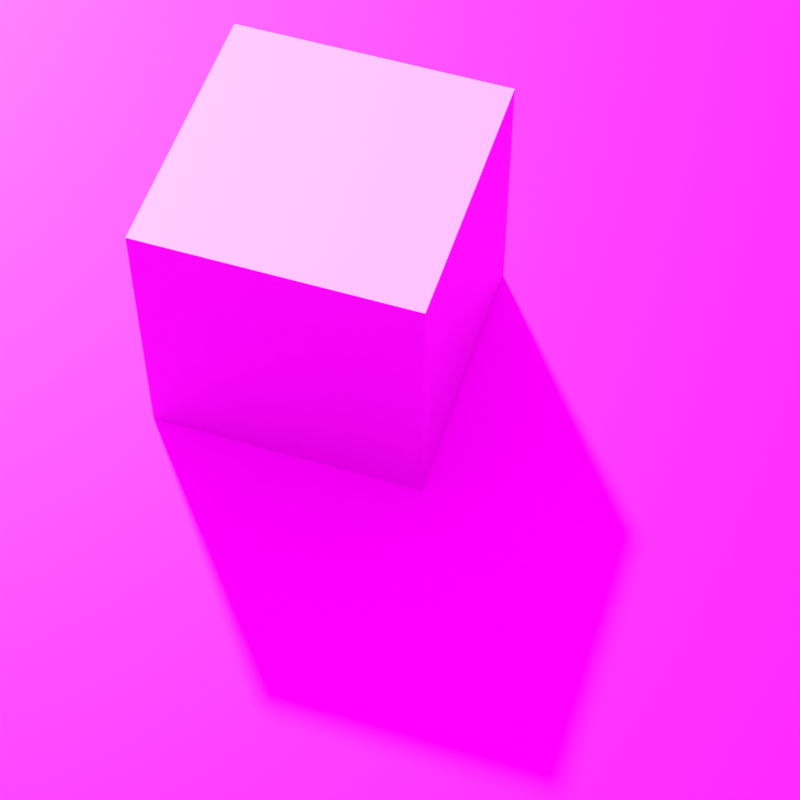 # Source: irradiance.blend  (saved by Blender 4.0.36; exported with 4.5.12 LTS)
import bpy
from mathutils import Matrix  # noqa: F401  (used for matrix-valued properties, if any)

bpy.ops.wm.read_factory_settings(use_empty=True)
scene = bpy.context.scene
scene.name = 'Scene'

# ---- collections
col_collection = bpy.data.collections.new('Collection'); scene.collection.children.link(col_collection)

# ---- images (referenced by path relative to the original .blend; pixels are not part of the script)
import os
ASSET_DIR = os.environ.get("B2B_ASSET_DIR", "")  # directory of the original .blend (textures are referenced by path, not embedded)
HERE = os.path.dirname(os.path.abspath(__file__))  # packed textures are extracted next to this script under _unpacked/

def load_image(name, relpath, width, height, colorspace="sRGB"):
    """Load a texture the original file referenced (path relative to the .blend, or extracted next to this script)."""
    p = next((c for c in (os.path.join(HERE, relpath), os.path.join(ASSET_DIR, relpath)) if relpath and os.path.exists(c)), "")
    if p:
        img = bpy.data.images.load(p, check_existing=True)
        img.name = name
    else:  # same state as the original file: an image datablock whose file is absent (Cycles renders it pink)
        img = bpy.data.images.new(name, width, height)
        img.source = "FILE"
        img.filepath = "//" + (relpath or name)
    img.colorspace_settings.name = colorspace
    return img
img_x = load_image('未命名', 'uvgrid.png', 1024, 1024, 'sRGB')
img_kloofendal_43d_clear_puresky_2k_hdr = load_image('kloofendal_43d_clear_puresky_2k.hdr', 'kloofendal_43d_clear_puresky_2k.hdr', 1024, 1024, 'Linear Rec.709')

# ---- materials (node trees are filled in below, after node groups)
mat_material = bpy.data.materials.new('Material')
mat_material.alpha_threshold = 0.0
mat_material.use_transparent_shadow = False
mat_material.roughness = 0.5
mat_material.line_color = (0.0, 0.0, 0.0, 1.0)
mat_x = bpy.data.materials.new('材质')
mat_x.use_transparent_shadow = False

# ---- material node trees
mat_material.use_nodes = True; mat_material.node_tree.nodes.clear()
_N = mat_material.node_tree.nodes; _L = mat_material.node_tree.links
n0 = _N.new('ShaderNodeOutputMaterial'); n0.name = 'Material Output'; n0.location = (300, 300)
n1 = _N.new('ShaderNodeBsdfPrincipled'); n1.name = 'Principled BSDF'; n1.location = (10, 300)
n1.inputs[3].default_value = 1.45
_L.new(n1.outputs[0], n0.inputs[0])
n0.is_active_output = True
mat_x.use_nodes = True; mat_x.node_tree.nodes.clear()
_N = mat_x.node_tree.nodes; _L = mat_x.node_tree.links
n0 = _N.new('ShaderNodeOutputMaterial'); n0.name = '材质输出'; n0.location = (300, 300)
n1 = _N.new('ShaderNodeBsdfPrincipled'); n1.name = '原理化BSDF'; n1.location = (10, 300)
n1.inputs[3].default_value = 1.45
n2 = _N.new('ShaderNodeTexImage'); n2.name = '图像纹理'; n2.location = (-293, 277)
n2.image = img_x
_L.new(n1.outputs[0], n0.inputs[0])
_L.new(n2.outputs[0], n1.inputs[0])
n0.is_active_output = True

# ---- world
world_world = bpy.data.worlds.new('World'); scene.world = world_world
world_world.use_nodes = True; world_world.node_tree.nodes.clear()
_N = world_world.node_tree.nodes; _L = world_world.node_tree.links
n0 = _N.new('ShaderNodeOutputWorld'); n0.name = 'World Output'; n0.location = (300, 300)
n1 = _N.new('ShaderNodeBackground'); n1.name = 'Background'; n1.location = (10, 300)
n2 = _N.new('ShaderNodeTexEnvironment'); n2.name = '环境纹理'; n2.location = (-297, 280)
n2.image = img_kloofendal_43d_clear_puresky_2k_hdr
_L.new(n1.outputs[0], n0.inputs[0])
_L.new(n2.outputs[0], n1.inputs[0])
n0.is_active_output = True
world_world.color = (0.05088, 0.05088, 0.05088)
world_world.use_sun_shadow = False
world_world.sun_shadow_jitter_overblur = 0.0

# ---- cameras
cam_x = bpy.data.cameras.new('摄像机')
cam_x.type = 'PANO'
cam_001 = bpy.data.cameras.new('摄像机.001')
cam_001.type = 'PANO'
cam_002 = bpy.data.cameras.new('摄像机.002')
cam_002.lens = 100.0

# ---- meshes
me_cube = bpy.data.meshes.new('Cube')
me_cube.from_pydata([(1.0, 1.0, 1.0), (1.0, 1.0, -1.0), (1.0, -1.0, 1.0), (1.0, -1.0, -1.0), (-1.0, 1.0, 1.0), (-1.0, 1.0, -1.0), (-1.0, -1.0, 1.0), (-1.0, -1.0, -1.0)], [], [(0, 4, 6, 2), (3, 2, 6, 7), (7, 6, 4, 5), (5, 1, 3, 7), (1, 0, 2, 3), (5, 4, 0, 1)])
_uv = me_cube.uv_layers.new(name='UVMap')
_uv.uv.foreach_set('vector', [0.625, 0.5, 0.875, 0.5, 0.875, 0.75, 0.625, 0.75, 0.375, 0.75, 0.625, 0.75, 0.625, 1.0, 0.375, 1.0, 0.375, 0.0, 0.625, 0.0, 0.625, 0.25, 0.375, 0.25, 0.125, 0.5, 0.375, 0.5, 0.375, 0.75, 0.125, 0.75, 0.375, 0.5, 0.625, 0.5, 0.625, 0.75, 0.375, 0.75, 0.375, 0.25, 0.625, 0.25, 0.625, 0.5, 0.375, 0.5])
me_cube.materials.append(mat_material)
me_cube.use_mirror_vertex_groups = False
me_cube.update()
me_x = bpy.data.meshes.new('平面')
me_x.from_pydata([(-1.0, -1.0, 0.0), (1.0, -1.0, 0.0), (-1.0, 1.0, 0.0), (1.0, 1.0, 0.0)], [], [(0, 1, 3, 2)])
_uv = me_x.uv_layers.new(name='UV 贴图')
_uv.uv.foreach_set('vector', [0.0, 0.0, 1.0, 0.0, 1.0, 1.0, 0.0, 1.0])
me_x.materials.append(mat_x)
me_x.update()

# ---- objects
ob_cube = bpy.data.objects.new('Cube', me_cube)
ob_x = bpy.data.objects.new('平面', me_x)
ob_x_1 = bpy.data.objects.new('摄像机', cam_x)
ob_001 = bpy.data.objects.new('摄像机.001', cam_001)
ob_002 = bpy.data.objects.new('摄像机.002', cam_002)

# ---- transforms, parenting, visibility, modifiers, constraints
ob_cube.location = (0.0, 0.0, 1.0)
ob_cube.lock_rotations_4d = False
ob_cube.empty_display_type = 'ARROWS'
ob_cube.lineart.crease_threshold = 0.0
ob_x.location = (0.0, 0.0, 0.0)
ob_x.scale = (10.04, 10.04, 10.04)
ob_x_1.location = (-2.422, 1.964, 7.451e-09)
ob_x_1.rotation_euler = (3.142, -0.0, 0.0)
ob_001.location = (-2.882, 2.434, 5.96e-08)
ob_001.rotation_euler = (3.142, -0.0, 0.0)
ob_002.location = (-3.434, 9.098, 12.89)
ob_002.rotation_euler = (0.6213, 1.804e-06, -2.831)

# ---- collection membership
col_collection.objects.link(ob_cube)
col_collection.objects.link(ob_x)
col_collection.objects.link(ob_x_1)
col_collection.objects.link(ob_001)
col_collection.objects.link(ob_002)

# ---- scene / render settings (as saved in the file)
scene.camera = ob_002
scene.frame_start = 1; scene.frame_end = 250; scene.frame_set(1)
scene.render.engine = 'BLENDER_EEVEE_NEXT'
scene.render.image_settings.file_format = 'OPEN_EXR'
scene.render.image_settings.color_depth = '32'
scene.render.resolution_x = 800
scene.render.resolution_y = 800
scene.cycles.sampling_pattern = 'TABULATED_SOBOL'
scene.view_settings.view_transform = 'Standard'
bpy.context.view_layer.update()

# ---- added for rendering (the .blend has no usable light): sun
light_auto_sun = bpy.data.lights.new('AutoSun', 'SUN')
light_auto_sun.energy = 3.0
light_auto_sun.angle = 0.0523599
ob_auto_sun = bpy.data.objects.new('AutoSun', light_auto_sun)
scene.collection.objects.link(ob_auto_sun)
ob_auto_sun.rotation_euler = (0.872665, 0.174533, 0.523599)
bpy.context.view_layer.update()
